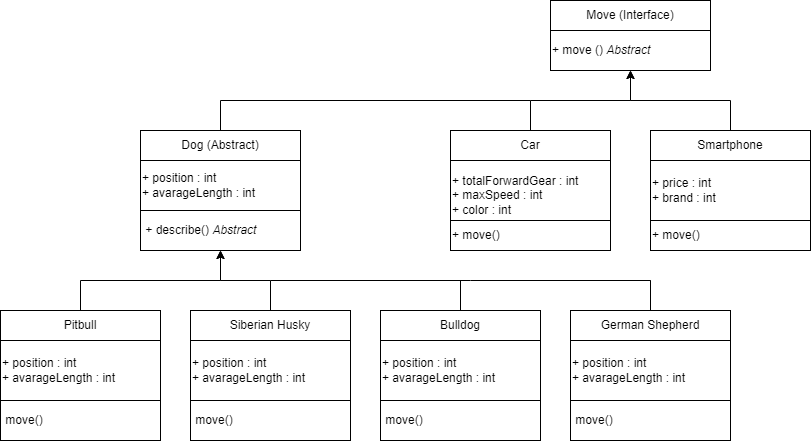

The diagram above was exported from draw.io. Its source (the exported page's mxGraphModel, read from the mxfile embedded in the PNG):
<mxGraphModel dx="1290" dy="557" grid="1" gridSize="10" guides="1" tooltips="1" connect="1" arrows="1" fold="1" page="1" pageScale="1" pageWidth="827" pageHeight="1169" math="0" shadow="0">
  <root>
    <mxCell id="WIyWlLk6GJQsqaUBKTNV-0" />
    <mxCell id="WIyWlLk6GJQsqaUBKTNV-1" parent="WIyWlLk6GJQsqaUBKTNV-0" />
    <mxCell id="AGlhF15BqRjbAUDoR0w--8" value="Move (Interface)" style="rounded=0;whiteSpace=wrap;html=1;" parent="WIyWlLk6GJQsqaUBKTNV-1" vertex="1">
      <mxGeometry x="560" y="40" width="160" height="30" as="geometry" />
    </mxCell>
    <mxCell id="AGlhF15BqRjbAUDoR0w--9" value="+ move () &lt;i&gt;Abstract&lt;/i&gt;" style="rounded=0;whiteSpace=wrap;html=1;align=left;" parent="WIyWlLk6GJQsqaUBKTNV-1" vertex="1">
      <mxGeometry x="560" y="70" width="160" height="40" as="geometry" />
    </mxCell>
    <mxCell id="AGlhF15BqRjbAUDoR0w--11" value="Smartphone" style="rounded=0;whiteSpace=wrap;html=1;" parent="WIyWlLk6GJQsqaUBKTNV-1" vertex="1">
      <mxGeometry x="660" y="170" width="160" height="30" as="geometry" />
    </mxCell>
    <mxCell id="AGlhF15BqRjbAUDoR0w--12" value="+ price : int&lt;br style=&quot;padding: 0px; margin: 0px;&quot;&gt;+ brand : int" style="rounded=0;whiteSpace=wrap;html=1;align=left;" parent="WIyWlLk6GJQsqaUBKTNV-1" vertex="1">
      <mxGeometry x="660" y="200" width="160" height="60" as="geometry" />
    </mxCell>
    <mxCell id="AGlhF15BqRjbAUDoR0w--13" value="&lt;span style=&quot;text-wrap: nowrap;&quot;&gt;+ move()&lt;/span&gt;" style="rounded=0;whiteSpace=wrap;html=1;align=left;" parent="WIyWlLk6GJQsqaUBKTNV-1" vertex="1">
      <mxGeometry x="660" y="260" width="160" height="30" as="geometry" />
    </mxCell>
    <mxCell id="AGlhF15BqRjbAUDoR0w--14" value="Car" style="rounded=0;whiteSpace=wrap;html=1;" parent="WIyWlLk6GJQsqaUBKTNV-1" vertex="1">
      <mxGeometry x="460" y="170" width="160" height="30" as="geometry" />
    </mxCell>
    <mxCell id="AGlhF15BqRjbAUDoR0w--15" value="+ totalForwardGear : int&lt;br style=&quot;padding: 0px; margin: 0px;&quot;&gt;+ maxSpeed : int&lt;div&gt;+ color : int&lt;br&gt;&lt;/div&gt;" style="rounded=0;whiteSpace=wrap;html=1;align=left;" parent="WIyWlLk6GJQsqaUBKTNV-1" vertex="1">
      <mxGeometry x="460" y="200" width="160" height="70" as="geometry" />
    </mxCell>
    <mxCell id="AGlhF15BqRjbAUDoR0w--16" value="&lt;span style=&quot;text-wrap: nowrap;&quot;&gt;+ move()&lt;/span&gt;" style="rounded=0;whiteSpace=wrap;html=1;align=left;" parent="WIyWlLk6GJQsqaUBKTNV-1" vertex="1">
      <mxGeometry x="460" y="260" width="160" height="30" as="geometry" />
    </mxCell>
    <mxCell id="AGlhF15BqRjbAUDoR0w--17" value="Pitbull" style="rounded=0;whiteSpace=wrap;html=1;" parent="WIyWlLk6GJQsqaUBKTNV-1" vertex="1">
      <mxGeometry x="10" y="350" width="160" height="30" as="geometry" />
    </mxCell>
    <mxCell id="AGlhF15BqRjbAUDoR0w--18" value="+ position : int +&amp;nbsp;avarageLength : int" style="rounded=0;whiteSpace=wrap;html=1;align=left;" parent="WIyWlLk6GJQsqaUBKTNV-1" vertex="1">
      <mxGeometry x="10" y="380" width="160" height="60" as="geometry" />
    </mxCell>
    <mxCell id="AGlhF15BqRjbAUDoR0w--20" value="Dog (Abstract)" style="rounded=0;whiteSpace=wrap;html=1;" parent="WIyWlLk6GJQsqaUBKTNV-1" vertex="1">
      <mxGeometry x="150" y="170" width="160" height="30" as="geometry" />
    </mxCell>
    <mxCell id="AGlhF15BqRjbAUDoR0w--22" value="&lt;span style=&quot;text-wrap: nowrap;&quot;&gt;&amp;nbsp;&lt;/span&gt;&lt;span style=&quot;text-wrap: nowrap;&quot;&gt;+ describe() &lt;i&gt;Abstract&lt;/i&gt;&lt;/span&gt;" style="rounded=0;whiteSpace=wrap;html=1;align=left;" parent="WIyWlLk6GJQsqaUBKTNV-1" vertex="1">
      <mxGeometry x="150" y="250" width="160" height="40" as="geometry" />
    </mxCell>
    <mxCell id="AGlhF15BqRjbAUDoR0w--23" value="+ position : int&lt;br style=&quot;padding: 0px; margin: 0px;&quot;&gt;+ avarageLength : int" style="rounded=0;whiteSpace=wrap;html=1;align=left;" parent="WIyWlLk6GJQsqaUBKTNV-1" vertex="1">
      <mxGeometry x="150" y="200" width="160" height="50" as="geometry" />
    </mxCell>
    <mxCell id="AGlhF15BqRjbAUDoR0w--24" value="Siberian Husky" style="rounded=0;whiteSpace=wrap;html=1;" parent="WIyWlLk6GJQsqaUBKTNV-1" vertex="1">
      <mxGeometry x="200" y="350" width="160" height="30" as="geometry" />
    </mxCell>
    <mxCell id="AGlhF15BqRjbAUDoR0w--25" value="+ position : int&amp;nbsp;&lt;div&gt;+ avarageLength : int&lt;/div&gt;" style="rounded=0;whiteSpace=wrap;html=1;align=left;" parent="WIyWlLk6GJQsqaUBKTNV-1" vertex="1">
      <mxGeometry x="200" y="380" width="160" height="60" as="geometry" />
    </mxCell>
    <mxCell id="AGlhF15BqRjbAUDoR0w--27" value="Bulldog" style="rounded=0;whiteSpace=wrap;html=1;" parent="WIyWlLk6GJQsqaUBKTNV-1" vertex="1">
      <mxGeometry x="390" y="350" width="160" height="30" as="geometry" />
    </mxCell>
    <mxCell id="AGlhF15BqRjbAUDoR0w--28" value="+ position : int&amp;nbsp;&lt;div&gt;+ avarageLength : int&lt;/div&gt;" style="rounded=0;whiteSpace=wrap;html=1;align=left;" parent="WIyWlLk6GJQsqaUBKTNV-1" vertex="1">
      <mxGeometry x="390" y="380" width="160" height="60" as="geometry" />
    </mxCell>
    <mxCell id="AGlhF15BqRjbAUDoR0w--29" value="&lt;span style=&quot;text-wrap: nowrap;&quot;&gt;&amp;nbsp;move()&lt;/span&gt;" style="rounded=0;whiteSpace=wrap;html=1;align=left;" parent="WIyWlLk6GJQsqaUBKTNV-1" vertex="1">
      <mxGeometry x="390" y="440" width="160" height="40" as="geometry" />
    </mxCell>
    <mxCell id="AGlhF15BqRjbAUDoR0w--30" value="German Shepherd" style="rounded=0;whiteSpace=wrap;html=1;" parent="WIyWlLk6GJQsqaUBKTNV-1" vertex="1">
      <mxGeometry x="580" y="350" width="160" height="30" as="geometry" />
    </mxCell>
    <mxCell id="AGlhF15BqRjbAUDoR0w--31" value="+ position : int&amp;nbsp;&lt;br style=&quot;padding: 0px; margin: 0px;&quot;&gt;+ avarageLength : int" style="rounded=0;whiteSpace=wrap;html=1;align=left;" parent="WIyWlLk6GJQsqaUBKTNV-1" vertex="1">
      <mxGeometry x="580" y="380" width="160" height="60" as="geometry" />
    </mxCell>
    <mxCell id="AGlhF15BqRjbAUDoR0w--32" value="&lt;span style=&quot;text-wrap: nowrap;&quot;&gt;&amp;nbsp;move()&lt;/span&gt;" style="rounded=0;whiteSpace=wrap;html=1;align=left;" parent="WIyWlLk6GJQsqaUBKTNV-1" vertex="1">
      <mxGeometry x="580" y="440" width="160" height="40" as="geometry" />
    </mxCell>
    <mxCell id="AGlhF15BqRjbAUDoR0w--33" value="" style="endArrow=classic;html=1;rounded=0;exitX=0.5;exitY=0;exitDx=0;exitDy=0;entryX=0.5;entryY=1;entryDx=0;entryDy=0;" parent="WIyWlLk6GJQsqaUBKTNV-1" source="AGlhF15BqRjbAUDoR0w--17" target="AGlhF15BqRjbAUDoR0w--22" edge="1">
      <mxGeometry width="50" height="50" relative="1" as="geometry">
        <mxPoint x="90" y="350" as="sourcePoint" />
        <mxPoint x="90" y="270" as="targetPoint" />
        <Array as="points">
          <mxPoint x="90" y="320" />
          <mxPoint x="230" y="320" />
        </Array>
      </mxGeometry>
    </mxCell>
    <mxCell id="AGlhF15BqRjbAUDoR0w--35" value="" style="endArrow=classic;html=1;rounded=0;exitX=0.5;exitY=0;exitDx=0;exitDy=0;entryX=0.5;entryY=1;entryDx=0;entryDy=0;" parent="WIyWlLk6GJQsqaUBKTNV-1" source="AGlhF15BqRjbAUDoR0w--14" target="AGlhF15BqRjbAUDoR0w--9" edge="1">
      <mxGeometry width="50" height="50" relative="1" as="geometry">
        <mxPoint x="540" y="170" as="sourcePoint" />
        <mxPoint x="590" y="120" as="targetPoint" />
        <Array as="points">
          <mxPoint x="540" y="140" />
          <mxPoint x="640" y="140" />
        </Array>
      </mxGeometry>
    </mxCell>
    <mxCell id="AGlhF15BqRjbAUDoR0w--36" value="" style="endArrow=classic;html=1;rounded=0;entryX=0.5;entryY=1;entryDx=0;entryDy=0;exitX=0.5;exitY=0;exitDx=0;exitDy=0;" parent="WIyWlLk6GJQsqaUBKTNV-1" source="AGlhF15BqRjbAUDoR0w--11" edge="1">
      <mxGeometry width="50" height="50" relative="1" as="geometry">
        <mxPoint x="750" y="150" as="sourcePoint" />
        <mxPoint x="640" y="110" as="targetPoint" />
        <Array as="points">
          <mxPoint x="740" y="140" />
          <mxPoint x="640" y="140" />
        </Array>
      </mxGeometry>
    </mxCell>
    <mxCell id="AGlhF15BqRjbAUDoR0w--37" value="" style="endArrow=classic;html=1;rounded=0;exitX=0.5;exitY=0;exitDx=0;exitDy=0;entryX=0.5;entryY=1;entryDx=0;entryDy=0;" parent="WIyWlLk6GJQsqaUBKTNV-1" source="AGlhF15BqRjbAUDoR0w--24" target="AGlhF15BqRjbAUDoR0w--22" edge="1">
      <mxGeometry width="50" height="50" relative="1" as="geometry">
        <mxPoint x="310" y="290" as="sourcePoint" />
        <mxPoint x="360" y="240" as="targetPoint" />
        <Array as="points">
          <mxPoint x="280" y="320" />
          <mxPoint x="230" y="320" />
        </Array>
      </mxGeometry>
    </mxCell>
    <mxCell id="AGlhF15BqRjbAUDoR0w--38" value="" style="endArrow=none;html=1;rounded=0;" parent="WIyWlLk6GJQsqaUBKTNV-1" edge="1">
      <mxGeometry width="50" height="50" relative="1" as="geometry">
        <mxPoint x="280" y="320" as="sourcePoint" />
        <mxPoint x="660" y="320" as="targetPoint" />
        <Array as="points">
          <mxPoint x="480" y="320" />
        </Array>
      </mxGeometry>
    </mxCell>
    <mxCell id="AGlhF15BqRjbAUDoR0w--39" value="" style="endArrow=none;html=1;rounded=0;exitX=0.5;exitY=0;exitDx=0;exitDy=0;" parent="WIyWlLk6GJQsqaUBKTNV-1" source="AGlhF15BqRjbAUDoR0w--27" edge="1">
      <mxGeometry width="50" height="50" relative="1" as="geometry">
        <mxPoint x="470" y="290" as="sourcePoint" />
        <mxPoint x="470" y="320" as="targetPoint" />
      </mxGeometry>
    </mxCell>
    <mxCell id="AGlhF15BqRjbAUDoR0w--40" value="" style="endArrow=none;html=1;rounded=0;exitX=0.5;exitY=0;exitDx=0;exitDy=0;" parent="WIyWlLk6GJQsqaUBKTNV-1" source="AGlhF15BqRjbAUDoR0w--30" edge="1">
      <mxGeometry width="50" height="50" relative="1" as="geometry">
        <mxPoint x="650" y="350" as="sourcePoint" />
        <mxPoint x="650" y="320" as="targetPoint" />
        <Array as="points">
          <mxPoint x="660" y="320" />
        </Array>
      </mxGeometry>
    </mxCell>
    <mxCell id="I1GWSyAWgVR1Byd4vx3V-0" value="&lt;span style=&quot;text-wrap: nowrap;&quot;&gt;&amp;nbsp;move()&lt;/span&gt;" style="rounded=0;whiteSpace=wrap;html=1;align=left;" parent="WIyWlLk6GJQsqaUBKTNV-1" vertex="1">
      <mxGeometry x="200" y="440" width="160" height="40" as="geometry" />
    </mxCell>
    <mxCell id="I1GWSyAWgVR1Byd4vx3V-1" value="&lt;span style=&quot;text-wrap: nowrap;&quot;&gt;&amp;nbsp;move()&lt;/span&gt;" style="rounded=0;whiteSpace=wrap;html=1;align=left;" parent="WIyWlLk6GJQsqaUBKTNV-1" vertex="1">
      <mxGeometry x="10" y="440" width="160" height="40" as="geometry" />
    </mxCell>
    <mxCell id="kW0bHwQVrChDKd-L5ojw-0" value="" style="endArrow=none;html=1;rounded=0;" parent="WIyWlLk6GJQsqaUBKTNV-1" edge="1">
      <mxGeometry width="50" height="50" relative="1" as="geometry">
        <mxPoint x="230" y="140" as="sourcePoint" />
        <mxPoint x="540" y="140" as="targetPoint" />
      </mxGeometry>
    </mxCell>
    <mxCell id="kW0bHwQVrChDKd-L5ojw-1" value="" style="endArrow=none;html=1;rounded=0;exitX=0.5;exitY=0;exitDx=0;exitDy=0;" parent="WIyWlLk6GJQsqaUBKTNV-1" source="AGlhF15BqRjbAUDoR0w--20" edge="1">
      <mxGeometry width="50" height="50" relative="1" as="geometry">
        <mxPoint x="390" y="320" as="sourcePoint" />
        <mxPoint x="230" y="140" as="targetPoint" />
      </mxGeometry>
    </mxCell>
  </root>
</mxGraphModel>